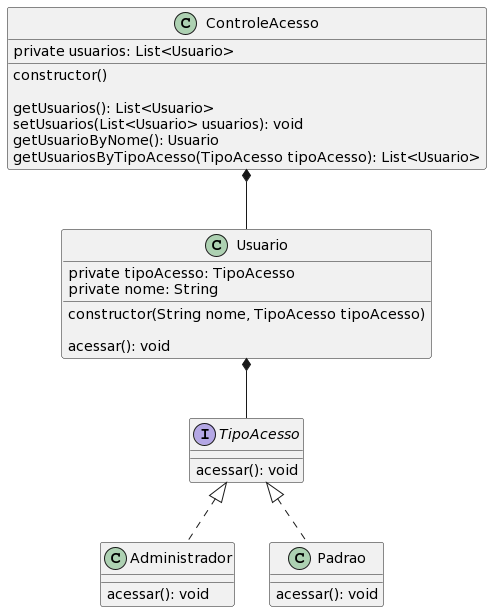

The diagram above was rendered by PlantUML. Its source (embedded in the PNG):
@startuml
class ControleAcesso {
  private usuarios: List<Usuario>
  
  constructor()
  
  getUsuarios(): List<Usuario>
  setUsuarios(List<Usuario> usuarios): void
  getUsuarioByNome(): Usuario
  getUsuariosByTipoAcesso(TipoAcesso tipoAcesso): List<Usuario>
}

class Usuario {
  private tipoAcesso: TipoAcesso 
  private nome: String
  
  constructor(String nome, TipoAcesso tipoAcesso)
  
  acessar(): void
}

interface TipoAcesso {
  acessar(): void
}

class Administrador implements TipoAcesso {
  acessar(): void
}

class Padrao implements TipoAcesso {
  acessar(): void
}

Usuario *-- TipoAcesso
ControleAcesso *-- Usuario
@enduml